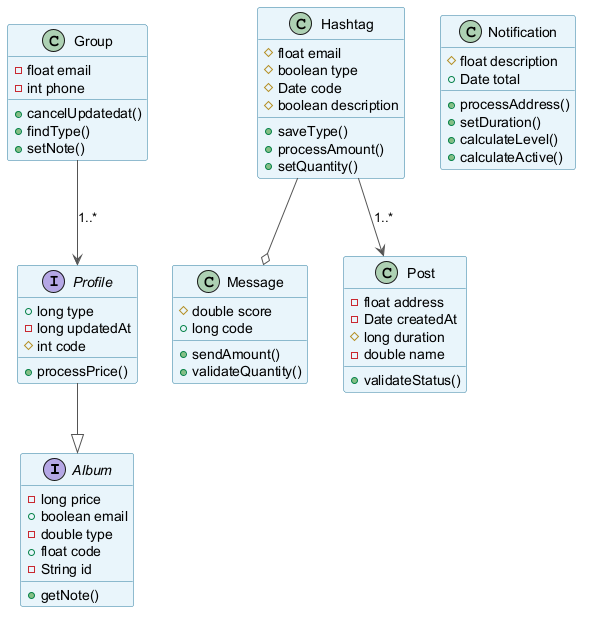

The diagram above was rendered by PlantUML. Its source (embedded in the PNG):
@startuml
skinparam backgroundColor #FFFFFF
skinparam classBackgroundColor #E8F4FA
skinparam classBorderColor #2C7DA0
skinparam ArrowColor #555555
interface Album {
  -long price
  +boolean email
  -double type
  +float code
  -String id
  +getNote()
}
class Message {
  #double score
  +long code
  +sendAmount()
  +validateQuantity()
}
class Notification {
  #float description
  +Date total
  +processAddress()
  +setDuration()
  +calculateLevel()
  +calculateActive()
}
class Hashtag {
  #float email
  #boolean type
  #Date code
  #boolean description
  +saveType()
  +processAmount()
  +setQuantity()
}
class Post {
  -float address
  -Date createdAt
  #long duration
  -double name
  +validateStatus()
}
class Group {
  -float email
  -int phone
  +cancelUpdatedat()
  +findType()
  +setNote()
}
interface Profile {
  +long type
  -long updatedAt
  #int code
  +processPrice()
}
Group --> Profile : "1..*"
Hashtag --o Message
Profile --|> Album
Hashtag --> Post : "1..*"
@enduml